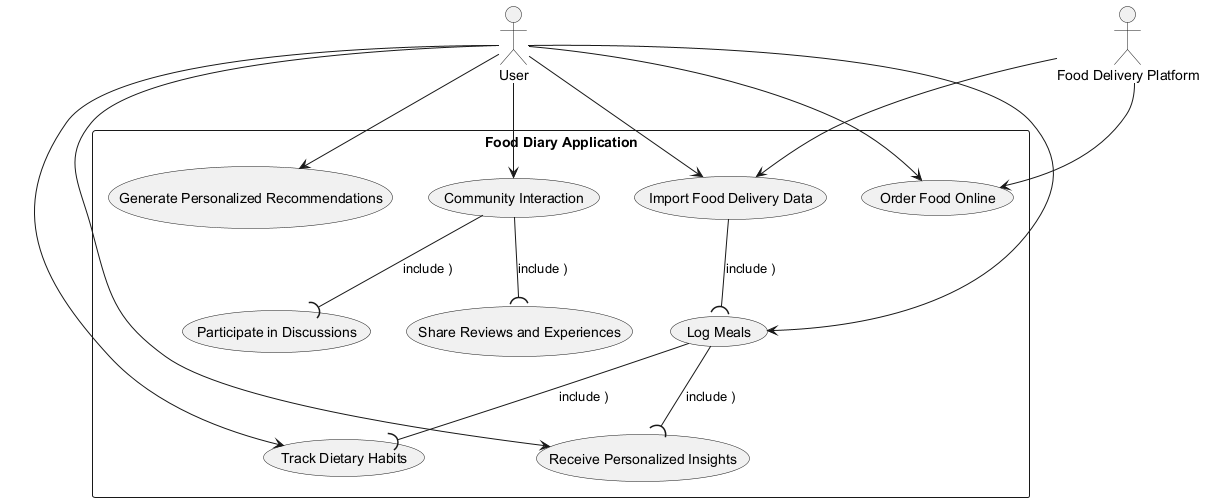

The diagram above was rendered by PlantUML. Its source (embedded in the PNG):
@startuml
' Actors
actor User
actor "Food Delivery Platform" as FoodDeliveryPlatform

' System Boundary
rectangle "Food Diary Application" {
  ' Use Cases
  usecase "Log Meals" as UC_LogMeals
  usecase "Track Dietary Habits" as UC_TrackDiet
  usecase "Receive Personalized Insights" as UC_PersonalizedInsights
  usecase "Import Food Delivery Data" as UC_ImportData
  usecase "Generate Personalized Recommendations" as UC_Recommend
  usecase "Order Food Online" as UC_OrderFood
  usecase "Community Interaction" as UC_Community
  usecase "Share Reviews and Experiences" as UC_ShareReviews
  usecase "Participate in Discussions" as UC_Discussions
}

' User associations
User --> UC_LogMeals
User --> UC_TrackDiet
User --> UC_PersonalizedInsights
User --> UC_ImportData
User --> UC_Recommend
User --> UC_OrderFood
User --> UC_Community

' Community sub-use cases
UC_Community --( UC_ShareReviews : include )
UC_Community --( UC_Discussions : include )

' Food delivery platform associations
FoodDeliveryPlatform --> UC_ImportData
FoodDeliveryPlatform --> UC_OrderFood

' Include relationships for seamless process flow
UC_LogMeals --( UC_TrackDiet : include )
UC_LogMeals --( UC_PersonalizedInsights : include )
UC_ImportData --( UC_LogMeals : include )

' Stereotypes and Notes for Non-Functional Requirements (if present)
' (None provided in SRL)

@enduml